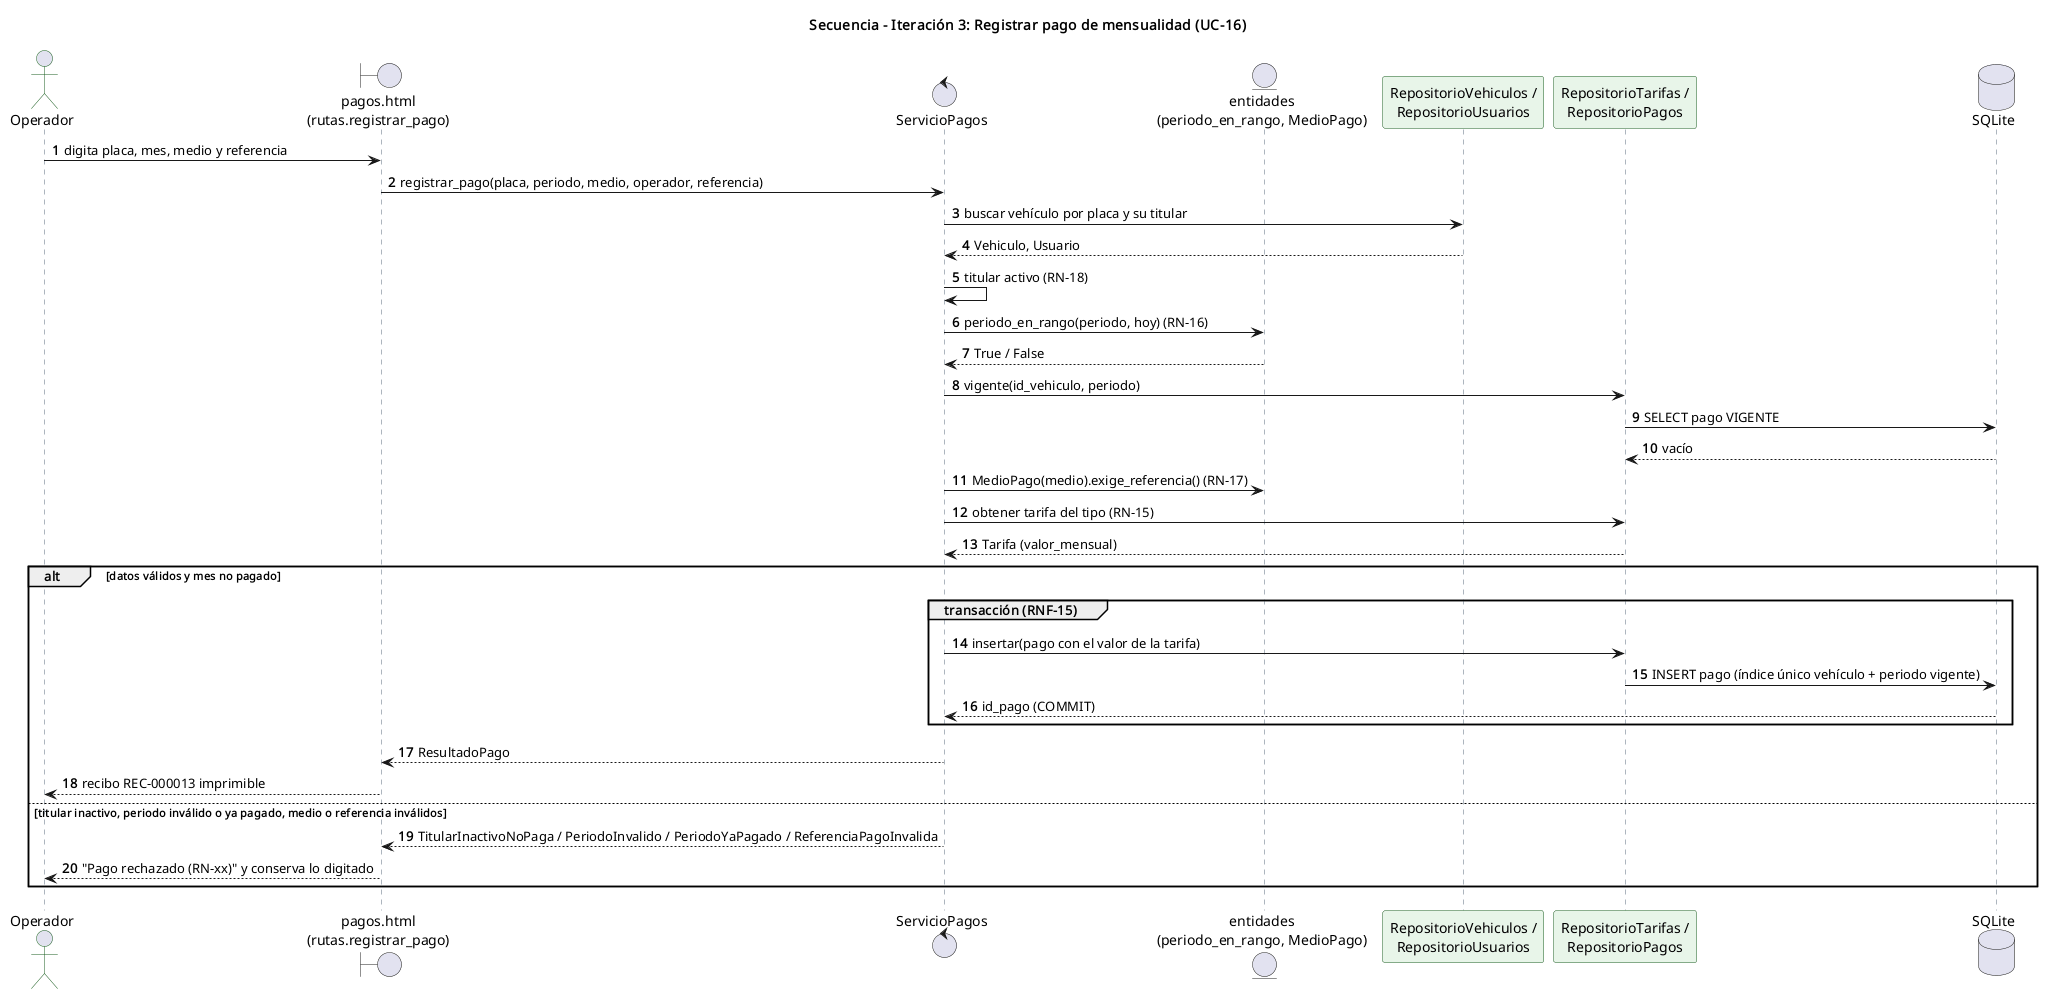

The diagram above was rendered by PlantUML. Its source (embedded in the PNG):
@startuml secuencia_it3_registrar_pago
skinparam backgroundColor white
skinparam defaultFontName Helvetica
skinparam sequence {
  ParticipantBackgroundColor #E8F5E9
  ParticipantBorderColor #1B5E20
  LifeLineBorderColor #5B6B7C
  ActorBorderColor #1B5E20
}
autonumber
title Secuencia - Iteración 3: Registrar pago de mensualidad (UC-16)

actor Operador
boundary "pagos.html\n(rutas.registrar_pago)" as UI
control ServicioPagos as SPg
entity "entidades\n(periodo_en_rango, MedioPago)" as Dom
participant "RepositorioVehiculos /\nRepositorioUsuarios" as RepV
participant "RepositorioTarifas /\nRepositorioPagos" as RepP
database SQLite as DB

Operador -> UI : digita placa, mes, medio y referencia
UI -> SPg : registrar_pago(placa, periodo, medio, operador, referencia)
SPg -> RepV : buscar vehículo por placa y su titular
RepV --> SPg : Vehiculo, Usuario
SPg -> SPg : titular activo (RN-18)
SPg -> Dom : periodo_en_rango(periodo, hoy) (RN-16)
Dom --> SPg : True / False
SPg -> RepP : vigente(id_vehiculo, periodo)
RepP -> DB : SELECT pago VIGENTE
DB --> RepP : vacío
SPg -> Dom : MedioPago(medio).exige_referencia() (RN-17)
SPg -> RepP : obtener tarifa del tipo (RN-15)
RepP --> SPg : Tarifa (valor_mensual)

alt datos válidos y mes no pagado
  group transacción (RNF-15)
    SPg -> RepP : insertar(pago con el valor de la tarifa)
    RepP -> DB : INSERT pago (índice único vehículo + periodo vigente)
    DB --> SPg : id_pago (COMMIT)
  end
  SPg --> UI : ResultadoPago
  UI --> Operador : recibo REC-000013 imprimible
else titular inactivo, periodo inválido o ya pagado, medio o referencia inválidos
  SPg --> UI : TitularInactivoNoPaga / PeriodoInvalido / PeriodoYaPagado / ReferenciaPagoInvalida
  UI --> Operador : "Pago rechazado (RN-xx)" y conserva lo digitado
end
@enduml